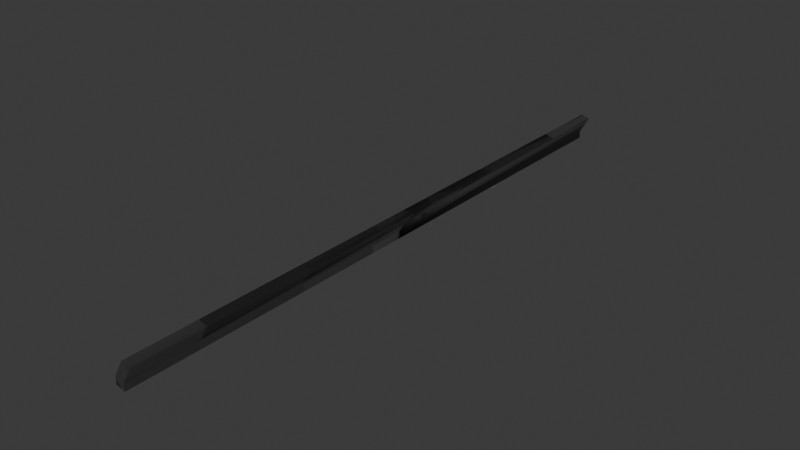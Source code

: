 # Source: DoorsMetalDebris.blend  (saved by Blender 4.2.66; exported with 4.5.12 LTS)
import bpy
from mathutils import Matrix  # noqa: F401  (used for matrix-valued properties, if any)

bpy.ops.wm.read_factory_settings(use_empty=True)
scene = bpy.context.scene
scene.name = 'Scene'

# ---- collections
col_collection = bpy.data.collections.new('Collection'); scene.collection.children.link(col_collection)

# ---- images (referenced by path relative to the original .blend; pixels are not part of the script)
import os
ASSET_DIR = os.environ.get("B2B_ASSET_DIR", "")  # directory of the original .blend (textures are referenced by path, not embedded)
HERE = os.path.dirname(os.path.abspath(__file__))  # packed textures are extracted next to this script under _unpacked/

def load_image(name, relpath, width, height, colorspace="sRGB"):
    """Load a texture the original file referenced (path relative to the .blend, or extracted next to this script)."""
    p = next((c for c in (os.path.join(HERE, relpath), os.path.join(ASSET_DIR, relpath)) if relpath and os.path.exists(c)), "")
    if p:
        img = bpy.data.images.load(p, check_existing=True)
        img.name = name
    else:  # same state as the original file: an image datablock whose file is absent (Cycles renders it pink)
        img = bpy.data.images.new(name, width, height)
        img.source = "FILE"
        img.filepath = "//" + (relpath or name)
    img.colorspace_settings.name = colorspace
    return img
img_t_baremetal_a_nm = load_image('T_BareMetal_A_nm', 'T_BareMetal_A_nm.psd', 1024, 1024, 'Non-Color')
img_t_normal_nm = load_image('T_Normal_nm', 'T_Normal_nm.png', 1024, 1024, 'Non-Color')
img_t_baremetal_a_nm_001 = load_image('T_BareMetal_A_nm.001', 'T_BareMetal_A_nm.psd', 1024, 1024, 'Non-Color')
img_t_normal_nm_001 = load_image('T_Normal_nm.001', 'T_Normal_nm.png', 1024, 1024, 'Non-Color')
img_t_baremetal_a_nm_002 = load_image('T_BareMetal_A_nm.002', 'T_BareMetal_A_nm.psd', 1024, 1024, 'Non-Color')
img_t_normal_nm_002 = load_image('T_Normal_nm.002', 'T_Normal_nm.png', 1024, 1024, 'Non-Color')
img_t_baremetal_a_nm_003 = load_image('T_BareMetal_A_nm.003', 'T_BareMetal_A_nm.psd', 1024, 1024, 'Non-Color')
img_t_normal_nm_003 = load_image('T_Normal_nm.003', 'T_Normal_nm.png', 1024, 1024, 'Non-Color')

# ---- materials (node trees are filled in below, after node groups)
mat_m_painted_metal_a_blue = bpy.data.materials.new('M_Painted_Metal_A_Blue')
mat_m_painted_metal_a_blue.diffuse_color = (0.2159, 0.2159, 0.2159, 1.0)
mat_m_painted_metal_a_blue.roughness = 0.5528
mat_m_painted_metal_a_blue.specular_intensity = 1.0
mat_m_painted_metal_a_blue.metallic = 1.0
mat_m_aluminium_a = bpy.data.materials.new('M_Aluminium_A')
mat_m_aluminium_a.diffuse_color = (0.2159, 0.2159, 0.2159, 1.0)
mat_m_aluminium_a.roughness = 0.5528
mat_m_aluminium_a.specular_intensity = 1.0
mat_m_aluminium_a.metallic = 1.0
mat_m_painted_metal_a_blue_001 = bpy.data.materials.new('M_Painted_Metal_A_Blue.001')
mat_m_painted_metal_a_blue_001.diffuse_color = (0.2159, 0.2159, 0.2159, 1.0)
mat_m_painted_metal_a_blue_001.roughness = 0.5528
mat_m_painted_metal_a_blue_001.specular_intensity = 1.0
mat_m_painted_metal_a_blue_001.metallic = 1.0
mat_m_aluminium_a_001 = bpy.data.materials.new('M_Aluminium_A.001')
mat_m_aluminium_a_001.diffuse_color = (0.2159, 0.2159, 0.2159, 1.0)
mat_m_aluminium_a_001.roughness = 0.5528
mat_m_aluminium_a_001.specular_intensity = 1.0
mat_m_aluminium_a_001.metallic = 1.0
mat_m_painted_metal_a_blue_002 = bpy.data.materials.new('M_Painted_Metal_A_Blue.002')
mat_m_painted_metal_a_blue_002.diffuse_color = (0.2159, 0.2159, 0.2159, 1.0)
mat_m_painted_metal_a_blue_002.roughness = 0.5528
mat_m_painted_metal_a_blue_002.specular_intensity = 1.0
mat_m_painted_metal_a_blue_002.metallic = 1.0
mat_m_aluminium_a_002 = bpy.data.materials.new('M_Aluminium_A.002')
mat_m_aluminium_a_002.diffuse_color = (0.2159, 0.2159, 0.2159, 1.0)
mat_m_aluminium_a_002.roughness = 0.5528
mat_m_aluminium_a_002.specular_intensity = 1.0
mat_m_aluminium_a_002.metallic = 1.0
mat_m_painted_metal_a_blue_003 = bpy.data.materials.new('M_Painted_Metal_A_Blue.003')
mat_m_painted_metal_a_blue_003.diffuse_color = (0.2159, 0.2159, 0.2159, 1.0)
mat_m_painted_metal_a_blue_003.roughness = 0.5528
mat_m_painted_metal_a_blue_003.specular_intensity = 1.0
mat_m_painted_metal_a_blue_003.metallic = 1.0
mat_m_aluminium_a_003 = bpy.data.materials.new('M_Aluminium_A.003')
mat_m_aluminium_a_003.diffuse_color = (0.2159, 0.2159, 0.2159, 1.0)
mat_m_aluminium_a_003.roughness = 0.5528
mat_m_aluminium_a_003.specular_intensity = 1.0
mat_m_aluminium_a_003.metallic = 1.0

# ---- material node trees
mat_m_painted_metal_a_blue.use_nodes = True; mat_m_painted_metal_a_blue.node_tree.nodes.clear()
_N = mat_m_painted_metal_a_blue.node_tree.nodes; _L = mat_m_painted_metal_a_blue.node_tree.links
n0 = _N.new('ShaderNodeBsdfPrincipled'); n0.name = 'Principled BSDF'; n0.location = (10, 300)
n0.inputs[0].default_value = (0.2159, 0.2159, 0.2159, 1.0)
n0.inputs[1].default_value = 1.0
n0.inputs[2].default_value = 0.5528
n0.inputs[13].default_value = 1.0
n0.inputs[27].default_value = (0.0, 0.0, 0.0, 1.0)
n0.inputs[28].default_value = 1.0
n1 = _N.new('ShaderNodeOutputMaterial'); n1.name = 'Material Output'; n1.location = (300, 300)
n2 = _N.new('ShaderNodeNormalMap'); n2.name = 'Normal Map'; n2.location = (-300, -300)
n2.label = 'Normal/Map'
n3 = _N.new('ShaderNodeTexImage'); n3.name = 'Image Texture'; n3.location = (-600, -900)
n3.image = img_t_baremetal_a_nm
_L.new(n0.outputs[0], n1.inputs[0])
_L.new(n2.outputs[0], n0.inputs[5])
_L.new(n3.outputs[0], n2.inputs[1])
n1.is_active_output = True
mat_m_aluminium_a.use_nodes = True; mat_m_aluminium_a.node_tree.nodes.clear()
_N = mat_m_aluminium_a.node_tree.nodes; _L = mat_m_aluminium_a.node_tree.links
n0 = _N.new('ShaderNodeBsdfPrincipled'); n0.name = 'Principled BSDF'; n0.location = (10, 300)
n0.inputs[0].default_value = (0.2159, 0.2159, 0.2159, 1.0)
n0.inputs[1].default_value = 1.0
n0.inputs[2].default_value = 0.5528
n0.inputs[13].default_value = 1.0
n0.inputs[27].default_value = (0.0, 0.0, 0.0, 1.0)
n0.inputs[28].default_value = 1.0
n1 = _N.new('ShaderNodeOutputMaterial'); n1.name = 'Material Output'; n1.location = (300, 300)
n2 = _N.new('ShaderNodeNormalMap'); n2.name = 'Normal Map'; n2.location = (-300, -300)
n2.label = 'Normal/Map'
n3 = _N.new('ShaderNodeTexImage'); n3.name = 'Image Texture'; n3.location = (-600, -900)
n3.image = img_t_normal_nm
_L.new(n0.outputs[0], n1.inputs[0])
_L.new(n2.outputs[0], n0.inputs[5])
_L.new(n3.outputs[0], n2.inputs[1])
n1.is_active_output = True
mat_m_painted_metal_a_blue_001.use_nodes = True; mat_m_painted_metal_a_blue_001.node_tree.nodes.clear()
_N = mat_m_painted_metal_a_blue_001.node_tree.nodes; _L = mat_m_painted_metal_a_blue_001.node_tree.links
n0 = _N.new('ShaderNodeBsdfPrincipled'); n0.name = 'Principled BSDF'; n0.location = (10, 300)
n0.inputs[0].default_value = (0.2159, 0.2159, 0.2159, 1.0)
n0.inputs[1].default_value = 1.0
n0.inputs[2].default_value = 0.5528
n0.inputs[13].default_value = 1.0
n0.inputs[27].default_value = (0.0, 0.0, 0.0, 1.0)
n0.inputs[28].default_value = 1.0
n1 = _N.new('ShaderNodeOutputMaterial'); n1.name = 'Material Output'; n1.location = (300, 300)
n2 = _N.new('ShaderNodeNormalMap'); n2.name = 'Normal Map'; n2.location = (-300, -300)
n2.label = 'Normal/Map'
n3 = _N.new('ShaderNodeTexImage'); n3.name = 'Image Texture'; n3.location = (-600, -900)
n3.image = img_t_baremetal_a_nm_001
_L.new(n0.outputs[0], n1.inputs[0])
_L.new(n2.outputs[0], n0.inputs[5])
_L.new(n3.outputs[0], n2.inputs[1])
n1.is_active_output = True
mat_m_aluminium_a_001.use_nodes = True; mat_m_aluminium_a_001.node_tree.nodes.clear()
_N = mat_m_aluminium_a_001.node_tree.nodes; _L = mat_m_aluminium_a_001.node_tree.links
n0 = _N.new('ShaderNodeBsdfPrincipled'); n0.name = 'Principled BSDF'; n0.location = (10, 300)
n0.inputs[0].default_value = (0.2159, 0.2159, 0.2159, 1.0)
n0.inputs[1].default_value = 1.0
n0.inputs[2].default_value = 0.5528
n0.inputs[13].default_value = 1.0
n0.inputs[27].default_value = (0.0, 0.0, 0.0, 1.0)
n0.inputs[28].default_value = 1.0
n1 = _N.new('ShaderNodeOutputMaterial'); n1.name = 'Material Output'; n1.location = (300, 300)
n2 = _N.new('ShaderNodeNormalMap'); n2.name = 'Normal Map'; n2.location = (-300, -300)
n2.label = 'Normal/Map'
n3 = _N.new('ShaderNodeTexImage'); n3.name = 'Image Texture'; n3.location = (-600, -900)
n3.image = img_t_normal_nm_001
_L.new(n0.outputs[0], n1.inputs[0])
_L.new(n2.outputs[0], n0.inputs[5])
_L.new(n3.outputs[0], n2.inputs[1])
n1.is_active_output = True
mat_m_painted_metal_a_blue_002.use_nodes = True; mat_m_painted_metal_a_blue_002.node_tree.nodes.clear()
_N = mat_m_painted_metal_a_blue_002.node_tree.nodes; _L = mat_m_painted_metal_a_blue_002.node_tree.links
n0 = _N.new('ShaderNodeBsdfPrincipled'); n0.name = 'Principled BSDF'; n0.location = (10, 300)
n0.inputs[0].default_value = (0.2159, 0.2159, 0.2159, 1.0)
n0.inputs[1].default_value = 1.0
n0.inputs[2].default_value = 0.5528
n0.inputs[13].default_value = 1.0
n0.inputs[27].default_value = (0.0, 0.0, 0.0, 1.0)
n0.inputs[28].default_value = 1.0
n1 = _N.new('ShaderNodeOutputMaterial'); n1.name = 'Material Output'; n1.location = (300, 300)
n2 = _N.new('ShaderNodeNormalMap'); n2.name = 'Normal Map'; n2.location = (-300, -300)
n2.label = 'Normal/Map'
n3 = _N.new('ShaderNodeTexImage'); n3.name = 'Image Texture'; n3.location = (-600, -900)
n3.image = img_t_baremetal_a_nm_002
_L.new(n0.outputs[0], n1.inputs[0])
_L.new(n2.outputs[0], n0.inputs[5])
_L.new(n3.outputs[0], n2.inputs[1])
n1.is_active_output = True
mat_m_aluminium_a_002.use_nodes = True; mat_m_aluminium_a_002.node_tree.nodes.clear()
_N = mat_m_aluminium_a_002.node_tree.nodes; _L = mat_m_aluminium_a_002.node_tree.links
n0 = _N.new('ShaderNodeBsdfPrincipled'); n0.name = 'Principled BSDF'; n0.location = (10, 300)
n0.inputs[0].default_value = (0.2159, 0.2159, 0.2159, 1.0)
n0.inputs[1].default_value = 1.0
n0.inputs[2].default_value = 0.5528
n0.inputs[13].default_value = 1.0
n0.inputs[27].default_value = (0.0, 0.0, 0.0, 1.0)
n0.inputs[28].default_value = 1.0
n1 = _N.new('ShaderNodeOutputMaterial'); n1.name = 'Material Output'; n1.location = (300, 300)
n2 = _N.new('ShaderNodeNormalMap'); n2.name = 'Normal Map'; n2.location = (-300, -300)
n2.label = 'Normal/Map'
n3 = _N.new('ShaderNodeTexImage'); n3.name = 'Image Texture'; n3.location = (-600, -900)
n3.image = img_t_normal_nm_002
_L.new(n0.outputs[0], n1.inputs[0])
_L.new(n2.outputs[0], n0.inputs[5])
_L.new(n3.outputs[0], n2.inputs[1])
n1.is_active_output = True
mat_m_painted_metal_a_blue_003.use_nodes = True; mat_m_painted_metal_a_blue_003.node_tree.nodes.clear()
_N = mat_m_painted_metal_a_blue_003.node_tree.nodes; _L = mat_m_painted_metal_a_blue_003.node_tree.links
n0 = _N.new('ShaderNodeBsdfPrincipled'); n0.name = 'Principled BSDF'; n0.location = (10, 300)
n0.inputs[0].default_value = (0.2159, 0.2159, 0.2159, 1.0)
n0.inputs[1].default_value = 1.0
n0.inputs[2].default_value = 0.5528
n0.inputs[13].default_value = 1.0
n0.inputs[27].default_value = (0.0, 0.0, 0.0, 1.0)
n0.inputs[28].default_value = 1.0
n1 = _N.new('ShaderNodeOutputMaterial'); n1.name = 'Material Output'; n1.location = (300, 300)
n2 = _N.new('ShaderNodeNormalMap'); n2.name = 'Normal Map'; n2.location = (-300, -300)
n2.label = 'Normal/Map'
n3 = _N.new('ShaderNodeTexImage'); n3.name = 'Image Texture'; n3.location = (-600, -900)
n3.image = img_t_baremetal_a_nm_003
_L.new(n0.outputs[0], n1.inputs[0])
_L.new(n2.outputs[0], n0.inputs[5])
_L.new(n3.outputs[0], n2.inputs[1])
n1.is_active_output = True
mat_m_aluminium_a_003.use_nodes = True; mat_m_aluminium_a_003.node_tree.nodes.clear()
_N = mat_m_aluminium_a_003.node_tree.nodes; _L = mat_m_aluminium_a_003.node_tree.links
n0 = _N.new('ShaderNodeBsdfPrincipled'); n0.name = 'Principled BSDF'; n0.location = (10, 300)
n0.inputs[0].default_value = (0.2159, 0.2159, 0.2159, 1.0)
n0.inputs[1].default_value = 1.0
n0.inputs[2].default_value = 0.5528
n0.inputs[13].default_value = 1.0
n0.inputs[27].default_value = (0.0, 0.0, 0.0, 1.0)
n0.inputs[28].default_value = 1.0
n1 = _N.new('ShaderNodeOutputMaterial'); n1.name = 'Material Output'; n1.location = (300, 300)
n2 = _N.new('ShaderNodeNormalMap'); n2.name = 'Normal Map'; n2.location = (-300, -300)
n2.label = 'Normal/Map'
n3 = _N.new('ShaderNodeTexImage'); n3.name = 'Image Texture'; n3.location = (-600, -900)
n3.image = img_t_normal_nm_003
_L.new(n0.outputs[0], n1.inputs[0])
_L.new(n2.outputs[0], n0.inputs[5])
_L.new(n3.outputs[0], n2.inputs[1])
n1.is_active_output = True

# ---- world
world_world = bpy.data.worlds.new('World'); scene.world = world_world
world_world.use_nodes = True; world_world.node_tree.nodes.clear()
_N = world_world.node_tree.nodes; _L = world_world.node_tree.links
n0 = _N.new('ShaderNodeOutputWorld'); n0.name = 'World Output'; n0.location = (300, 300)
n1 = _N.new('ShaderNodeBackground'); n1.name = 'Background'; n1.location = (10, 300)
n1.inputs[0].default_value = (0.05088, 0.05088, 0.05088, 1.0)
_L.new(n1.outputs[0], n0.inputs[0])
n0.is_active_output = True
world_world.color = (0.05088, 0.05088, 0.05088)
world_world.sun_shadow_jitter_overblur = 0.0

# ---- meshes
me_sm_door_basement_a_001 = bpy.data.meshes.new('SM_Door_Basement_A.001')
me_sm_door_basement_a_001.from_pydata([(0.1724, 26.22, 1.296), (-0.6635, -26.22, -0.1784), (0.1724, -26.22, 1.296), (-0.6636, 26.22, -0.1784), (-0.6636, 26.22, -0.8131), (-0.6635, -26.22, -0.8131), (0.9422, 26.22, 1.093), (0.1063, -26.22, -0.3814), (0.9422, -26.22, 1.093), (0.1062, 26.22, -0.3814), (0.1062, 26.22, -1.016), (0.1063, -26.22, -1.016)], [], [(0, 2, 1), (1, 3, 0), (1, 4, 3), (1, 5, 4), (6, 7, 8), (7, 6, 9), (7, 9, 10), (7, 10, 11), (2, 0, 6, 8), (3, 4, 10, 9), (1, 2, 8, 7), (4, 5, 11, 10), (5, 1, 7, 11), (0, 3, 9, 6)])
me_sm_door_basement_a_001.polygons.foreach_set('use_smooth', [True] * 14)
_uv = me_sm_door_basement_a_001.uv_layers.new(name='UVmap_0')
_uv.uv.foreach_set('vector', [0.8882, 0.7521, 0.2271, 0.7521, 0.2271, 0.7734, 0.2271, 0.7734, 0.8882, 0.7734, 0.8882, 0.7521, 0.2271, 0.7734, 0.8882, 0.7814, 0.8882, 0.7734, 0.2271, 0.7734, 0.2271, 0.7814, 0.8882, 0.7814, 0.8882, 0.7521, 0.2271, 0.7734, 0.2271, 0.7521, 0.2271, 0.7734, 0.8882, 0.7521, 0.8882, 0.7734, 0.2271, 0.7734, 0.8882, 0.7734, 0.8882, 0.7814, 0.2271, 0.7734, 0.8882, 0.7814, 0.2271, 0.7814, 0.2271, 0.7521, 0.8882, 0.7521, 0.8882, 0.7521, 0.2271, 0.7521, 0.8882, 0.7734, 0.8882, 0.7814, 0.8882, 0.7814, 0.8882, 0.7734, 0.2271, 0.7734, 0.2271, 0.7521, 0.2271, 0.7521, 0.2271, 0.7734, 0.8882, 0.7814, 0.2271, 0.7814, 0.2271, 0.7814, 0.8882, 0.7814, 0.2271, 0.7814, 0.2271, 0.7734, 0.2271, 0.7734, 0.2271, 0.7814, 0.8882, 0.7521, 0.8882, 0.7734, 0.8882, 0.7734, 0.8882, 0.7521])
_uv.active_render = True
_uv = me_sm_door_basement_a_001.uv_layers.new(name='LightMapUV')
_uv.uv.foreach_set('vector', [0.9194, 0.8558, 0.7021, 0.8561, 0.7021, 0.8505, 0.7021, 0.8505, 0.9194, 0.8502, 0.9194, 0.8558, 0.7021, 0.8505, 0.9204, 0.8481, 0.9194, 0.8502, 0.7021, 0.8505, 0.7012, 0.8484, 0.9204, 0.8481, 0.9194, 0.8558, 0.7021, 0.8505, 0.7021, 0.8561, 0.7021, 0.8505, 0.9194, 0.8558, 0.9194, 0.8502, 0.7021, 0.8505, 0.9194, 0.8502, 0.9204, 0.8481, 0.7021, 0.8505, 0.9204, 0.8481, 0.7012, 0.8484, 0.7021, 0.8561, 0.9194, 0.8558, 0.9194, 0.8558, 0.7021, 0.8561, 0.9194, 0.8502, 0.9204, 0.8481, 0.9204, 0.8481, 0.9194, 0.8502, 0.7021, 0.8505, 0.7021, 0.8561, 0.7021, 0.8561, 0.7021, 0.8505, 0.9204, 0.8481, 0.7012, 0.8484, 0.7012, 0.8484, 0.9204, 0.8481, 0.7012, 0.8484, 0.7021, 0.8505, 0.7021, 0.8505, 0.7012, 0.8484, 0.9194, 0.8558, 0.9194, 0.8502, 0.9194, 0.8502, 0.9194, 0.8558])
_ca = me_sm_door_basement_a_001.color_attributes.new('Attribute', 'BYTE_COLOR', 'CORNER')
_ca.data.foreach_set('color', [1.0, 0.2122, 1.0, 1.0, 1.0, 0.2122, 1.0, 1.0, 1.0, 0.2122, 1.0, 1.0, 1.0, 0.2122, 1.0, 1.0, 1.0, 0.2122, 1.0, 1.0, 1.0, 0.2122, 1.0, 1.0, 1.0, 0.2122, 1.0, 1.0, 1.0, 0.2122, 1.0, 1.0, 1.0, 0.2122, 1.0, 1.0, 1.0, 0.2122, 1.0, 1.0, 1.0, 0.2122, 1.0, 1.0, 1.0, 0.2122, 1.0, 1.0, 1.0, 0.2122, 1.0, 1.0, 1.0, 0.2122, 1.0, 1.0, 1.0, 0.2122, 1.0, 1.0, 1.0, 0.2122, 1.0, 1.0, 1.0, 0.2122, 1.0, 1.0, 1.0, 0.2122, 1.0, 1.0, 1.0, 0.2122, 1.0, 1.0, 1.0, 0.2122, 1.0, 1.0, 1.0, 0.2122, 1.0, 1.0, 1.0, 0.2122, 1.0, 1.0, 1.0, 0.2122, 1.0, 1.0, 1.0, 0.2122, 1.0, 1.0, 1.0, 0.2122, 1.0, 1.0, 1.0, 0.2122, 1.0, 1.0, 1.0, 0.2122, 1.0, 1.0, 1.0, 0.2122, 1.0, 1.0, 1.0, 0.2122, 1.0, 1.0, 1.0, 0.2122, 1.0, 1.0, 1.0, 0.2122, 1.0, 1.0, 1.0, 0.2122, 1.0, 1.0, 1.0, 0.2122, 1.0, 1.0, 1.0, 0.2122, 1.0, 1.0, 1.0, 0.2122, 1.0, 1.0, 1.0, 0.2122, 1.0, 1.0, 1.0, 0.2122, 1.0, 1.0, 1.0, 0.2122, 1.0, 1.0, 1.0, 0.2122, 1.0, 1.0, 1.0, 0.2122, 1.0, 1.0, 1.0, 0.2122, 1.0, 1.0, 1.0, 0.2122, 1.0, 1.0, 1.0, 0.2122, 1.0, 1.0, 1.0, 0.2122, 1.0, 1.0, 1.0, 0.2122, 1.0, 1.0, 1.0, 0.2122, 1.0, 1.0, 1.0, 0.2122, 1.0, 1.0, 1.0, 0.2122, 1.0, 1.0])
me_sm_door_basement_a_001.materials.append(mat_m_painted_metal_a_blue)
me_sm_door_basement_a_001.materials.append(mat_m_aluminium_a)
me_sm_door_basement_a_001.update()
me_sm_door_basement_a_001.normals_split_custom_set([tuple(v) for v in zip(*[iter([0.3121, -0.5944, -0.7412, 0.3106, 0.5912, -0.7443, 0.6845, 0.707, -0.1774, 0.6845, 0.707, -0.1774, 0.7564, -0.6425, -0.1231, 0.3121, -0.5944, -0.7412, 0.6845, 0.707, -0.1774, 0.6384, -0.5921, 0.4918, 0.7564, -0.6425, -0.1231, 0.6845, 0.707, -0.1774, 0.6383, 0.5921, 0.4918, 0.6384, -0.5921, 0.4918, -0.7591, -0.5671, -0.3197, -0.5851, 0.7768, 0.2328, -0.7591, 0.567, -0.3197, -0.5851, 0.7768, 0.2328, -0.7591, -0.5671, -0.3197, -0.5504, -0.8222, 0.1452, -0.5851, 0.7768, 0.2328, -0.5504, -0.8222, 0.1452, -0.5036, -0.565, 0.6536, -0.5851, 0.7768, 0.2328, -0.5036, -0.565, 0.6536, -0.5036, 0.565, 0.6536, 0.3106, 0.5912, -0.7443, 0.3121, -0.5944, -0.7412, -0.7591, -0.5671, -0.3197, -0.7591, 0.567, -0.3197, 0.7564, -0.6425, -0.1231, 0.6384, -0.5921, 0.4918, -0.5036, -0.565, 0.6536, -0.5504, -0.8222, 0.1452, 0.6845, 0.707, -0.1774, 0.3106, 0.5912, -0.7443, -0.7591, 0.567, -0.3197, -0.5851, 0.7768, 0.2328, 0.6384, -0.5921, 0.4918, 0.6383, 0.5921, 0.4918, -0.5036, 0.565, 0.6536, -0.5036, -0.565, 0.6536, 0.6383, 0.5921, 0.4918, 0.6845, 0.707, -0.1774, -0.5851, 0.7768, 0.2328, -0.5036, 0.565, 0.6536, 0.3121, -0.5944, -0.7412, 0.7564, -0.6425, -0.1231, -0.5504, -0.8222, 0.1452, -0.7591, -0.5671, -0.3197])] * 3)])
me_sm_door_basement_a_002 = bpy.data.meshes.new('SM_Door_Basement_A.002')
me_sm_door_basement_a_002.from_pydata([(0.1724, 26.22, 1.296), (-0.6635, -26.22, -0.1784), (0.1724, -26.22, 1.296), (-0.6636, 26.22, -0.1784), (-0.6636, 26.22, -0.8131), (-0.6635, -26.22, -0.8131), (0.9422, 26.22, 1.093), (0.1063, -26.22, -0.3814), (0.9422, -26.22, 1.093), (0.1062, 26.22, -0.3814), (0.1062, 26.22, -1.016), (0.1063, -26.22, -1.016)], [], [(0, 2, 1), (1, 3, 0), (1, 4, 3), (1, 5, 4), (6, 7, 8), (7, 6, 9), (7, 9, 10), (7, 10, 11), (2, 0, 6, 8), (3, 4, 10, 9), (1, 2, 8, 7), (4, 5, 11, 10), (5, 1, 7, 11), (0, 3, 9, 6)])
me_sm_door_basement_a_002.polygons.foreach_set('use_smooth', [True] * 14)
_uv = me_sm_door_basement_a_002.uv_layers.new(name='UVmap_0')
_uv.uv.foreach_set('vector', [0.8882, 0.7521, 0.2271, 0.7521, 0.2271, 0.7734, 0.2271, 0.7734, 0.8882, 0.7734, 0.8882, 0.7521, 0.2271, 0.7734, 0.8882, 0.7814, 0.8882, 0.7734, 0.2271, 0.7734, 0.2271, 0.7814, 0.8882, 0.7814, 0.8882, 0.7521, 0.2271, 0.7734, 0.2271, 0.7521, 0.2271, 0.7734, 0.8882, 0.7521, 0.8882, 0.7734, 0.2271, 0.7734, 0.8882, 0.7734, 0.8882, 0.7814, 0.2271, 0.7734, 0.8882, 0.7814, 0.2271, 0.7814, 0.2271, 0.7521, 0.8882, 0.7521, 0.8882, 0.7521, 0.2271, 0.7521, 0.8882, 0.7734, 0.8882, 0.7814, 0.8882, 0.7814, 0.8882, 0.7734, 0.2271, 0.7734, 0.2271, 0.7521, 0.2271, 0.7521, 0.2271, 0.7734, 0.8882, 0.7814, 0.2271, 0.7814, 0.2271, 0.7814, 0.8882, 0.7814, 0.2271, 0.7814, 0.2271, 0.7734, 0.2271, 0.7734, 0.2271, 0.7814, 0.8882, 0.7521, 0.8882, 0.7734, 0.8882, 0.7734, 0.8882, 0.7521])
_uv.active_render = True
_uv = me_sm_door_basement_a_002.uv_layers.new(name='LightMapUV')
_uv.uv.foreach_set('vector', [0.9194, 0.8558, 0.7021, 0.8561, 0.7021, 0.8505, 0.7021, 0.8505, 0.9194, 0.8502, 0.9194, 0.8558, 0.7021, 0.8505, 0.9204, 0.8481, 0.9194, 0.8502, 0.7021, 0.8505, 0.7012, 0.8484, 0.9204, 0.8481, 0.9194, 0.8558, 0.7021, 0.8505, 0.7021, 0.8561, 0.7021, 0.8505, 0.9194, 0.8558, 0.9194, 0.8502, 0.7021, 0.8505, 0.9194, 0.8502, 0.9204, 0.8481, 0.7021, 0.8505, 0.9204, 0.8481, 0.7012, 0.8484, 0.7021, 0.8561, 0.9194, 0.8558, 0.9194, 0.8558, 0.7021, 0.8561, 0.9194, 0.8502, 0.9204, 0.8481, 0.9204, 0.8481, 0.9194, 0.8502, 0.7021, 0.8505, 0.7021, 0.8561, 0.7021, 0.8561, 0.7021, 0.8505, 0.9204, 0.8481, 0.7012, 0.8484, 0.7012, 0.8484, 0.9204, 0.8481, 0.7012, 0.8484, 0.7021, 0.8505, 0.7021, 0.8505, 0.7012, 0.8484, 0.9194, 0.8558, 0.9194, 0.8502, 0.9194, 0.8502, 0.9194, 0.8558])
_ca = me_sm_door_basement_a_002.color_attributes.new('Attribute', 'BYTE_COLOR', 'CORNER')
_ca.data.foreach_set('color', [1.0, 0.2122, 1.0, 1.0, 1.0, 0.2122, 1.0, 1.0, 1.0, 0.2122, 1.0, 1.0, 1.0, 0.2122, 1.0, 1.0, 1.0, 0.2122, 1.0, 1.0, 1.0, 0.2122, 1.0, 1.0, 1.0, 0.2122, 1.0, 1.0, 1.0, 0.2122, 1.0, 1.0, 1.0, 0.2122, 1.0, 1.0, 1.0, 0.2122, 1.0, 1.0, 1.0, 0.2122, 1.0, 1.0, 1.0, 0.2122, 1.0, 1.0, 1.0, 0.2122, 1.0, 1.0, 1.0, 0.2122, 1.0, 1.0, 1.0, 0.2122, 1.0, 1.0, 1.0, 0.2122, 1.0, 1.0, 1.0, 0.2122, 1.0, 1.0, 1.0, 0.2122, 1.0, 1.0, 1.0, 0.2122, 1.0, 1.0, 1.0, 0.2122, 1.0, 1.0, 1.0, 0.2122, 1.0, 1.0, 1.0, 0.2122, 1.0, 1.0, 1.0, 0.2122, 1.0, 1.0, 1.0, 0.2122, 1.0, 1.0, 1.0, 0.2122, 1.0, 1.0, 1.0, 0.2122, 1.0, 1.0, 1.0, 0.2122, 1.0, 1.0, 1.0, 0.2122, 1.0, 1.0, 1.0, 0.2122, 1.0, 1.0, 1.0, 0.2122, 1.0, 1.0, 1.0, 0.2122, 1.0, 1.0, 1.0, 0.2122, 1.0, 1.0, 1.0, 0.2122, 1.0, 1.0, 1.0, 0.2122, 1.0, 1.0, 1.0, 0.2122, 1.0, 1.0, 1.0, 0.2122, 1.0, 1.0, 1.0, 0.2122, 1.0, 1.0, 1.0, 0.2122, 1.0, 1.0, 1.0, 0.2122, 1.0, 1.0, 1.0, 0.2122, 1.0, 1.0, 1.0, 0.2122, 1.0, 1.0, 1.0, 0.2122, 1.0, 1.0, 1.0, 0.2122, 1.0, 1.0, 1.0, 0.2122, 1.0, 1.0, 1.0, 0.2122, 1.0, 1.0, 1.0, 0.2122, 1.0, 1.0, 1.0, 0.2122, 1.0, 1.0, 1.0, 0.2122, 1.0, 1.0])
me_sm_door_basement_a_002.materials.append(mat_m_painted_metal_a_blue_001)
me_sm_door_basement_a_002.materials.append(mat_m_aluminium_a_001)
me_sm_door_basement_a_002.update()
me_sm_door_basement_a_002.normals_split_custom_set([tuple(v) for v in zip(*[iter([0.3121, -0.5944, -0.7412, 0.3106, 0.5912, -0.7443, 0.6845, 0.707, -0.1774, 0.6845, 0.707, -0.1774, 0.7564, -0.6425, -0.1231, 0.3121, -0.5944, -0.7412, 0.6845, 0.707, -0.1774, 0.6384, -0.5921, 0.4918, 0.7564, -0.6425, -0.1231, 0.6845, 0.707, -0.1774, 0.6383, 0.5921, 0.4918, 0.6384, -0.5921, 0.4918, -0.7591, -0.5671, -0.3197, -0.5851, 0.7768, 0.2328, -0.7591, 0.567, -0.3197, -0.5851, 0.7768, 0.2328, -0.7591, -0.5671, -0.3197, -0.5504, -0.8222, 0.1452, -0.5851, 0.7768, 0.2328, -0.5504, -0.8222, 0.1452, -0.5036, -0.565, 0.6536, -0.5851, 0.7768, 0.2328, -0.5036, -0.565, 0.6536, -0.5036, 0.565, 0.6536, 0.3106, 0.5912, -0.7443, 0.3121, -0.5944, -0.7412, -0.7591, -0.5671, -0.3197, -0.7591, 0.567, -0.3197, 0.7564, -0.6425, -0.1231, 0.6384, -0.5921, 0.4918, -0.5036, -0.565, 0.6536, -0.5504, -0.8222, 0.1452, 0.6845, 0.707, -0.1774, 0.3106, 0.5912, -0.7443, -0.7591, 0.567, -0.3197, -0.5851, 0.7768, 0.2328, 0.6384, -0.5921, 0.4918, 0.6383, 0.5921, 0.4918, -0.5036, 0.565, 0.6536, -0.5036, -0.565, 0.6536, 0.6383, 0.5921, 0.4918, 0.6845, 0.707, -0.1774, -0.5851, 0.7768, 0.2328, -0.5036, 0.565, 0.6536, 0.3121, -0.5944, -0.7412, 0.7564, -0.6425, -0.1231, -0.5504, -0.8222, 0.1452, -0.7591, -0.5671, -0.3197])] * 3)])
me_sm_door_basement_a_003 = bpy.data.meshes.new('SM_Door_Basement_A.003')
me_sm_door_basement_a_003.from_pydata([(0.1724, 26.22, 1.296), (-0.6635, -26.22, -0.1784), (0.1724, -26.22, 1.296), (-0.6636, 26.22, -0.1784), (-0.6636, 26.22, -0.8131), (-0.6635, -26.22, -0.8131), (0.9422, 26.22, 1.093), (0.1063, -26.22, -0.3814), (0.9422, -26.22, 1.093), (0.1062, 26.22, -0.3814), (0.1062, 26.22, -1.016), (0.1063, -26.22, -1.016)], [], [(0, 2, 1), (1, 3, 0), (1, 4, 3), (1, 5, 4), (6, 7, 8), (7, 6, 9), (7, 9, 10), (7, 10, 11), (2, 0, 6, 8), (3, 4, 10, 9), (1, 2, 8, 7), (4, 5, 11, 10), (5, 1, 7, 11), (0, 3, 9, 6)])
me_sm_door_basement_a_003.polygons.foreach_set('use_smooth', [True] * 14)
_uv = me_sm_door_basement_a_003.uv_layers.new(name='UVmap_0')
_uv.uv.foreach_set('vector', [0.8882, 0.7521, 0.2271, 0.7521, 0.2271, 0.7734, 0.2271, 0.7734, 0.8882, 0.7734, 0.8882, 0.7521, 0.2271, 0.7734, 0.8882, 0.7814, 0.8882, 0.7734, 0.2271, 0.7734, 0.2271, 0.7814, 0.8882, 0.7814, 0.8882, 0.7521, 0.2271, 0.7734, 0.2271, 0.7521, 0.2271, 0.7734, 0.8882, 0.7521, 0.8882, 0.7734, 0.2271, 0.7734, 0.8882, 0.7734, 0.8882, 0.7814, 0.2271, 0.7734, 0.8882, 0.7814, 0.2271, 0.7814, 0.2271, 0.7521, 0.8882, 0.7521, 0.8882, 0.7521, 0.2271, 0.7521, 0.8882, 0.7734, 0.8882, 0.7814, 0.8882, 0.7814, 0.8882, 0.7734, 0.2271, 0.7734, 0.2271, 0.7521, 0.2271, 0.7521, 0.2271, 0.7734, 0.8882, 0.7814, 0.2271, 0.7814, 0.2271, 0.7814, 0.8882, 0.7814, 0.2271, 0.7814, 0.2271, 0.7734, 0.2271, 0.7734, 0.2271, 0.7814, 0.8882, 0.7521, 0.8882, 0.7734, 0.8882, 0.7734, 0.8882, 0.7521])
_uv.active_render = True
_uv = me_sm_door_basement_a_003.uv_layers.new(name='LightMapUV')
_uv.uv.foreach_set('vector', [0.9194, 0.8558, 0.7021, 0.8561, 0.7021, 0.8505, 0.7021, 0.8505, 0.9194, 0.8502, 0.9194, 0.8558, 0.7021, 0.8505, 0.9204, 0.8481, 0.9194, 0.8502, 0.7021, 0.8505, 0.7012, 0.8484, 0.9204, 0.8481, 0.9194, 0.8558, 0.7021, 0.8505, 0.7021, 0.8561, 0.7021, 0.8505, 0.9194, 0.8558, 0.9194, 0.8502, 0.7021, 0.8505, 0.9194, 0.8502, 0.9204, 0.8481, 0.7021, 0.8505, 0.9204, 0.8481, 0.7012, 0.8484, 0.7021, 0.8561, 0.9194, 0.8558, 0.9194, 0.8558, 0.7021, 0.8561, 0.9194, 0.8502, 0.9204, 0.8481, 0.9204, 0.8481, 0.9194, 0.8502, 0.7021, 0.8505, 0.7021, 0.8561, 0.7021, 0.8561, 0.7021, 0.8505, 0.9204, 0.8481, 0.7012, 0.8484, 0.7012, 0.8484, 0.9204, 0.8481, 0.7012, 0.8484, 0.7021, 0.8505, 0.7021, 0.8505, 0.7012, 0.8484, 0.9194, 0.8558, 0.9194, 0.8502, 0.9194, 0.8502, 0.9194, 0.8558])
_ca = me_sm_door_basement_a_003.color_attributes.new('Attribute', 'BYTE_COLOR', 'CORNER')
_ca.data.foreach_set('color', [1.0, 0.2122, 1.0, 1.0, 1.0, 0.2122, 1.0, 1.0, 1.0, 0.2122, 1.0, 1.0, 1.0, 0.2122, 1.0, 1.0, 1.0, 0.2122, 1.0, 1.0, 1.0, 0.2122, 1.0, 1.0, 1.0, 0.2122, 1.0, 1.0, 1.0, 0.2122, 1.0, 1.0, 1.0, 0.2122, 1.0, 1.0, 1.0, 0.2122, 1.0, 1.0, 1.0, 0.2122, 1.0, 1.0, 1.0, 0.2122, 1.0, 1.0, 1.0, 0.2122, 1.0, 1.0, 1.0, 0.2122, 1.0, 1.0, 1.0, 0.2122, 1.0, 1.0, 1.0, 0.2122, 1.0, 1.0, 1.0, 0.2122, 1.0, 1.0, 1.0, 0.2122, 1.0, 1.0, 1.0, 0.2122, 1.0, 1.0, 1.0, 0.2122, 1.0, 1.0, 1.0, 0.2122, 1.0, 1.0, 1.0, 0.2122, 1.0, 1.0, 1.0, 0.2122, 1.0, 1.0, 1.0, 0.2122, 1.0, 1.0, 1.0, 0.2122, 1.0, 1.0, 1.0, 0.2122, 1.0, 1.0, 1.0, 0.2122, 1.0, 1.0, 1.0, 0.2122, 1.0, 1.0, 1.0, 0.2122, 1.0, 1.0, 1.0, 0.2122, 1.0, 1.0, 1.0, 0.2122, 1.0, 1.0, 1.0, 0.2122, 1.0, 1.0, 1.0, 0.2122, 1.0, 1.0, 1.0, 0.2122, 1.0, 1.0, 1.0, 0.2122, 1.0, 1.0, 1.0, 0.2122, 1.0, 1.0, 1.0, 0.2122, 1.0, 1.0, 1.0, 0.2122, 1.0, 1.0, 1.0, 0.2122, 1.0, 1.0, 1.0, 0.2122, 1.0, 1.0, 1.0, 0.2122, 1.0, 1.0, 1.0, 0.2122, 1.0, 1.0, 1.0, 0.2122, 1.0, 1.0, 1.0, 0.2122, 1.0, 1.0, 1.0, 0.2122, 1.0, 1.0, 1.0, 0.2122, 1.0, 1.0, 1.0, 0.2122, 1.0, 1.0, 1.0, 0.2122, 1.0, 1.0])
me_sm_door_basement_a_003.materials.append(mat_m_painted_metal_a_blue_002)
me_sm_door_basement_a_003.materials.append(mat_m_aluminium_a_002)
me_sm_door_basement_a_003.update()
me_sm_door_basement_a_003.normals_split_custom_set([tuple(v) for v in zip(*[iter([0.3121, -0.5944, -0.7412, 0.3106, 0.5912, -0.7443, 0.6845, 0.707, -0.1774, 0.6845, 0.707, -0.1774, 0.7564, -0.6425, -0.1231, 0.3121, -0.5944, -0.7412, 0.6845, 0.707, -0.1774, 0.6384, -0.5921, 0.4918, 0.7564, -0.6425, -0.1231, 0.6845, 0.707, -0.1774, 0.6383, 0.5921, 0.4918, 0.6384, -0.5921, 0.4918, -0.7591, -0.5671, -0.3197, -0.5851, 0.7768, 0.2328, -0.7591, 0.567, -0.3197, -0.5851, 0.7768, 0.2328, -0.7591, -0.5671, -0.3197, -0.5504, -0.8222, 0.1452, -0.5851, 0.7768, 0.2328, -0.5504, -0.8222, 0.1452, -0.5036, -0.565, 0.6536, -0.5851, 0.7768, 0.2328, -0.5036, -0.565, 0.6536, -0.5036, 0.565, 0.6536, 0.3106, 0.5912, -0.7443, 0.3121, -0.5944, -0.7412, -0.7591, -0.5671, -0.3197, -0.7591, 0.567, -0.3197, 0.7564, -0.6425, -0.1231, 0.6384, -0.5921, 0.4918, -0.5036, -0.565, 0.6536, -0.5504, -0.8222, 0.1452, 0.6845, 0.707, -0.1774, 0.3106, 0.5912, -0.7443, -0.7591, 0.567, -0.3197, -0.5851, 0.7768, 0.2328, 0.6384, -0.5921, 0.4918, 0.6383, 0.5921, 0.4918, -0.5036, 0.565, 0.6536, -0.5036, -0.565, 0.6536, 0.6383, 0.5921, 0.4918, 0.6845, 0.707, -0.1774, -0.5851, 0.7768, 0.2328, -0.5036, 0.565, 0.6536, 0.3121, -0.5944, -0.7412, 0.7564, -0.6425, -0.1231, -0.5504, -0.8222, 0.1452, -0.7591, -0.5671, -0.3197])] * 3)])
me_sm_door_basement_a_004 = bpy.data.meshes.new('SM_Door_Basement_A.004')
me_sm_door_basement_a_004.from_pydata([(0.1724, 26.22, 1.296), (-0.6635, -26.22, -0.1784), (0.1724, -26.22, 1.296), (-0.6636, 26.22, -0.1784), (-0.6636, 26.22, -0.8131), (-0.6635, -26.22, -0.8131), (0.9422, 26.22, 1.093), (0.1063, -26.22, -0.3814), (0.9422, -26.22, 1.093), (0.1062, 26.22, -0.3814), (0.1062, 26.22, -1.016), (0.1063, -26.22, -1.016)], [], [(0, 2, 1), (1, 3, 0), (1, 4, 3), (1, 5, 4), (6, 7, 8), (7, 6, 9), (7, 9, 10), (7, 10, 11), (2, 0, 6, 8), (3, 4, 10, 9), (1, 2, 8, 7), (4, 5, 11, 10), (5, 1, 7, 11), (0, 3, 9, 6)])
me_sm_door_basement_a_004.polygons.foreach_set('use_smooth', [True] * 14)
_uv = me_sm_door_basement_a_004.uv_layers.new(name='UVmap_0')
_uv.uv.foreach_set('vector', [0.8882, 0.7521, 0.2271, 0.7521, 0.2271, 0.7734, 0.2271, 0.7734, 0.8882, 0.7734, 0.8882, 0.7521, 0.2271, 0.7734, 0.8882, 0.7814, 0.8882, 0.7734, 0.2271, 0.7734, 0.2271, 0.7814, 0.8882, 0.7814, 0.8882, 0.7521, 0.2271, 0.7734, 0.2271, 0.7521, 0.2271, 0.7734, 0.8882, 0.7521, 0.8882, 0.7734, 0.2271, 0.7734, 0.8882, 0.7734, 0.8882, 0.7814, 0.2271, 0.7734, 0.8882, 0.7814, 0.2271, 0.7814, 0.2271, 0.7521, 0.8882, 0.7521, 0.8882, 0.7521, 0.2271, 0.7521, 0.8882, 0.7734, 0.8882, 0.7814, 0.8882, 0.7814, 0.8882, 0.7734, 0.2271, 0.7734, 0.2271, 0.7521, 0.2271, 0.7521, 0.2271, 0.7734, 0.8882, 0.7814, 0.2271, 0.7814, 0.2271, 0.7814, 0.8882, 0.7814, 0.2271, 0.7814, 0.2271, 0.7734, 0.2271, 0.7734, 0.2271, 0.7814, 0.8882, 0.7521, 0.8882, 0.7734, 0.8882, 0.7734, 0.8882, 0.7521])
_uv.active_render = True
_uv = me_sm_door_basement_a_004.uv_layers.new(name='LightMapUV')
_uv.uv.foreach_set('vector', [0.9194, 0.8558, 0.7021, 0.8561, 0.7021, 0.8505, 0.7021, 0.8505, 0.9194, 0.8502, 0.9194, 0.8558, 0.7021, 0.8505, 0.9204, 0.8481, 0.9194, 0.8502, 0.7021, 0.8505, 0.7012, 0.8484, 0.9204, 0.8481, 0.9194, 0.8558, 0.7021, 0.8505, 0.7021, 0.8561, 0.7021, 0.8505, 0.9194, 0.8558, 0.9194, 0.8502, 0.7021, 0.8505, 0.9194, 0.8502, 0.9204, 0.8481, 0.7021, 0.8505, 0.9204, 0.8481, 0.7012, 0.8484, 0.7021, 0.8561, 0.9194, 0.8558, 0.9194, 0.8558, 0.7021, 0.8561, 0.9194, 0.8502, 0.9204, 0.8481, 0.9204, 0.8481, 0.9194, 0.8502, 0.7021, 0.8505, 0.7021, 0.8561, 0.7021, 0.8561, 0.7021, 0.8505, 0.9204, 0.8481, 0.7012, 0.8484, 0.7012, 0.8484, 0.9204, 0.8481, 0.7012, 0.8484, 0.7021, 0.8505, 0.7021, 0.8505, 0.7012, 0.8484, 0.9194, 0.8558, 0.9194, 0.8502, 0.9194, 0.8502, 0.9194, 0.8558])
_ca = me_sm_door_basement_a_004.color_attributes.new('Attribute', 'BYTE_COLOR', 'CORNER')
_ca.data.foreach_set('color', [1.0, 0.2122, 1.0, 1.0, 1.0, 0.2122, 1.0, 1.0, 1.0, 0.2122, 1.0, 1.0, 1.0, 0.2122, 1.0, 1.0, 1.0, 0.2122, 1.0, 1.0, 1.0, 0.2122, 1.0, 1.0, 1.0, 0.2122, 1.0, 1.0, 1.0, 0.2122, 1.0, 1.0, 1.0, 0.2122, 1.0, 1.0, 1.0, 0.2122, 1.0, 1.0, 1.0, 0.2122, 1.0, 1.0, 1.0, 0.2122, 1.0, 1.0, 1.0, 0.2122, 1.0, 1.0, 1.0, 0.2122, 1.0, 1.0, 1.0, 0.2122, 1.0, 1.0, 1.0, 0.2122, 1.0, 1.0, 1.0, 0.2122, 1.0, 1.0, 1.0, 0.2122, 1.0, 1.0, 1.0, 0.2122, 1.0, 1.0, 1.0, 0.2122, 1.0, 1.0, 1.0, 0.2122, 1.0, 1.0, 1.0, 0.2122, 1.0, 1.0, 1.0, 0.2122, 1.0, 1.0, 1.0, 0.2122, 1.0, 1.0, 1.0, 0.2122, 1.0, 1.0, 1.0, 0.2122, 1.0, 1.0, 1.0, 0.2122, 1.0, 1.0, 1.0, 0.2122, 1.0, 1.0, 1.0, 0.2122, 1.0, 1.0, 1.0, 0.2122, 1.0, 1.0, 1.0, 0.2122, 1.0, 1.0, 1.0, 0.2122, 1.0, 1.0, 1.0, 0.2122, 1.0, 1.0, 1.0, 0.2122, 1.0, 1.0, 1.0, 0.2122, 1.0, 1.0, 1.0, 0.2122, 1.0, 1.0, 1.0, 0.2122, 1.0, 1.0, 1.0, 0.2122, 1.0, 1.0, 1.0, 0.2122, 1.0, 1.0, 1.0, 0.2122, 1.0, 1.0, 1.0, 0.2122, 1.0, 1.0, 1.0, 0.2122, 1.0, 1.0, 1.0, 0.2122, 1.0, 1.0, 1.0, 0.2122, 1.0, 1.0, 1.0, 0.2122, 1.0, 1.0, 1.0, 0.2122, 1.0, 1.0, 1.0, 0.2122, 1.0, 1.0, 1.0, 0.2122, 1.0, 1.0])
me_sm_door_basement_a_004.materials.append(mat_m_painted_metal_a_blue_003)
me_sm_door_basement_a_004.materials.append(mat_m_aluminium_a_003)
me_sm_door_basement_a_004.update()
me_sm_door_basement_a_004.normals_split_custom_set([tuple(v) for v in zip(*[iter([0.3121, -0.5944, -0.7412, 0.3106, 0.5912, -0.7443, 0.6845, 0.707, -0.1774, 0.6845, 0.707, -0.1774, 0.7564, -0.6425, -0.1231, 0.3121, -0.5944, -0.7412, 0.6845, 0.707, -0.1774, 0.6384, -0.5921, 0.4918, 0.7564, -0.6425, -0.1231, 0.6845, 0.707, -0.1774, 0.6383, 0.5921, 0.4918, 0.6384, -0.5921, 0.4918, -0.7591, -0.5671, -0.3197, -0.5851, 0.7768, 0.2328, -0.7591, 0.567, -0.3197, -0.5851, 0.7768, 0.2328, -0.7591, -0.5671, -0.3197, -0.5504, -0.8222, 0.1452, -0.5851, 0.7768, 0.2328, -0.5504, -0.8222, 0.1452, -0.5036, -0.565, 0.6536, -0.5851, 0.7768, 0.2328, -0.5036, -0.565, 0.6536, -0.5036, 0.565, 0.6536, 0.3106, 0.5912, -0.7443, 0.3121, -0.5944, -0.7412, -0.7591, -0.5671, -0.3197, -0.7591, 0.567, -0.3197, 0.7564, -0.6425, -0.1231, 0.6384, -0.5921, 0.4918, -0.5036, -0.565, 0.6536, -0.5504, -0.8222, 0.1452, 0.6845, 0.707, -0.1774, 0.3106, 0.5912, -0.7443, -0.7591, 0.567, -0.3197, -0.5851, 0.7768, 0.2328, 0.6384, -0.5921, 0.4918, 0.6383, 0.5921, 0.4918, -0.5036, 0.565, 0.6536, -0.5036, -0.565, 0.6536, 0.6383, 0.5921, 0.4918, 0.6845, 0.707, -0.1774, -0.5851, 0.7768, 0.2328, -0.5036, 0.565, 0.6536, 0.3121, -0.5944, -0.7412, 0.7564, -0.6425, -0.1231, -0.5504, -0.8222, 0.1452, -0.7591, -0.5671, -0.3197])] * 3)])

# ---- objects
ob_sm_door_basement_a_001 = bpy.data.objects.new('SM_Door_Basement_A.001', me_sm_door_basement_a_001)
ob_sm_door_basement_a_002 = bpy.data.objects.new('SM_Door_Basement_A.002', me_sm_door_basement_a_002)
ob_sm_door_basement_a_003 = bpy.data.objects.new('SM_Door_Basement_A.003', me_sm_door_basement_a_003)
ob_sm_door_basement_a_004 = bpy.data.objects.new('SM_Door_Basement_A.004', me_sm_door_basement_a_004)

# ---- transforms, parenting, visibility, modifiers, constraints
ob_sm_door_basement_a_001.location = (0.0, 0.0, 0.0)
ob_sm_door_basement_a_001.scale = (0.01, 0.01, 0.01)
ob_sm_door_basement_a_001.color = (0.8, 0.8, 0.8, 1.0)
ob_sm_door_basement_a_002.location = (0.0, 0.0, 0.0)
ob_sm_door_basement_a_002.scale = (0.01, 0.007677, 0.01)
ob_sm_door_basement_a_002.color = (0.8, 0.8, 0.8, 1.0)
ob_sm_door_basement_a_003.location = (0.0, 0.0, 0.0)
ob_sm_door_basement_a_003.scale = (0.01, 0.004028, 0.01)
ob_sm_door_basement_a_003.color = (0.8, 0.8, 0.8, 1.0)
ob_sm_door_basement_a_004.location = (0.0, 0.0, 0.0)
ob_sm_door_basement_a_004.scale = (0.01, 0.001215, 0.01)
ob_sm_door_basement_a_004.color = (0.8, 0.8, 0.8, 1.0)

# ---- collection membership
col_collection.objects.link(ob_sm_door_basement_a_001)
col_collection.objects.link(ob_sm_door_basement_a_002)
col_collection.objects.link(ob_sm_door_basement_a_003)
col_collection.objects.link(ob_sm_door_basement_a_004)

# ---- scene / render settings (as saved in the file)
scene.frame_start = 1; scene.frame_end = 250; scene.frame_set(1)
scene.render.engine = 'BLENDER_EEVEE_NEXT'
scene.render.fps = 25
bpy.context.view_layer.update()

# ---- added for rendering (the .blend has no active camera and no usable light): camera, sun
cam_auto = bpy.data.cameras.new('AutoCamera')
cam_auto.lens = 50.0
cam_auto.sensor_width = 36.0
cam_auto.clip_end = 1000.0
ob_auto_camera = bpy.data.objects.new('AutoCamera', cam_auto)
scene.collection.objects.link(ob_auto_camera)
ob_auto_camera.location = (0.487227, -0.583001, 0.390067)
ob_auto_camera.rotation_euler = (1.09748, -7.21219e-08, 0.694738)
scene.camera = ob_auto_camera
light_auto_sun = bpy.data.lights.new('AutoSun', 'SUN')
light_auto_sun.energy = 3.0
light_auto_sun.angle = 0.0523599
ob_auto_sun = bpy.data.objects.new('AutoSun', light_auto_sun)
scene.collection.objects.link(ob_auto_sun)
ob_auto_sun.rotation_euler = (0.872665, 0.174533, 0.523599)
bpy.context.view_layer.update()
